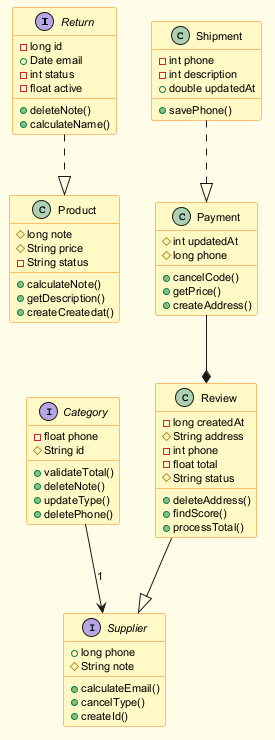

The diagram above was rendered by PlantUML. Its source (embedded in the PNG):
@startuml
skinparam backgroundColor #FFFDE7
skinparam classBackgroundColor #FFF9C4
skinparam classBorderColor #F57F17
skinparam defaultFontSize 11
interface Return {
  -long id
  +Date email
  -int status
  -float active
  +deleteNote()
  +calculateName()
}
class Product {
  #long note
  #String price
  -String status
  +calculateNote()
  +getDescription()
  +createCreatedat()
}
interface Category {
  -float phone
  #String id
  +validateTotal()
  +deleteNote()
  +updateType()
  +deletePhone()
}
class Shipment {
  -int phone
  -int description
  +double updatedAt
  +savePhone()
}
class Review {
  -long createdAt
  #String address
  -int phone
  -float total
  #String status
  +deleteAddress()
  +findScore()
  +processTotal()
}
class Payment {
  #int updatedAt
  #long phone
  +cancelCode()
  +getPrice()
  +createAddress()
}
interface Supplier {
  +long phone
  #String note
  +calculateEmail()
  +cancelType()
  +createId()
}
Category --> Supplier : "1"
Return ..|> Product
Payment --* Review
Review --|> Supplier
Shipment ..|> Payment
@enduml